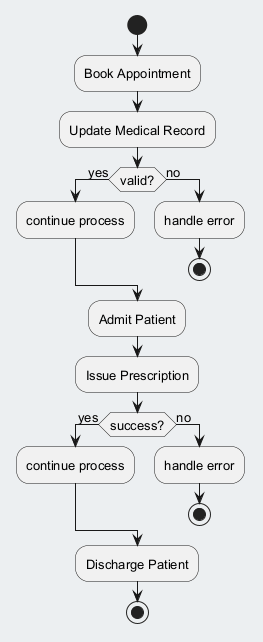

The diagram above was rendered by PlantUML. Its source (embedded in the PNG):
@startuml
skinparam backgroundColor #ECEFF1
skinparam classBackgroundColor #FFFFFF
skinparam classBorderColor #455A64
skinparam defaultFontSize 13
start
:Book Appointment;
:Update Medical Record;
if (valid?) then (yes)
:continue process;
else (no)
:handle error;
stop
endif
:Admit Patient;
:Issue Prescription;
if (success?) then (yes)
:continue process;
else (no)
:handle error;
stop
endif
:Discharge Patient;
stop
@enduml